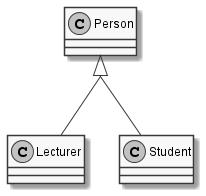

The diagram above was rendered by PlantUML. Its source (embedded in the PNG):
@startuml
skinparam monochrome true
skinparam classAttributeIconSize 0
skinparam groupInheritance 2
class Person
together {
  class Student
  class Lecturer
}
Person <|-- Student
Person <|-- Lecturer
@enduml